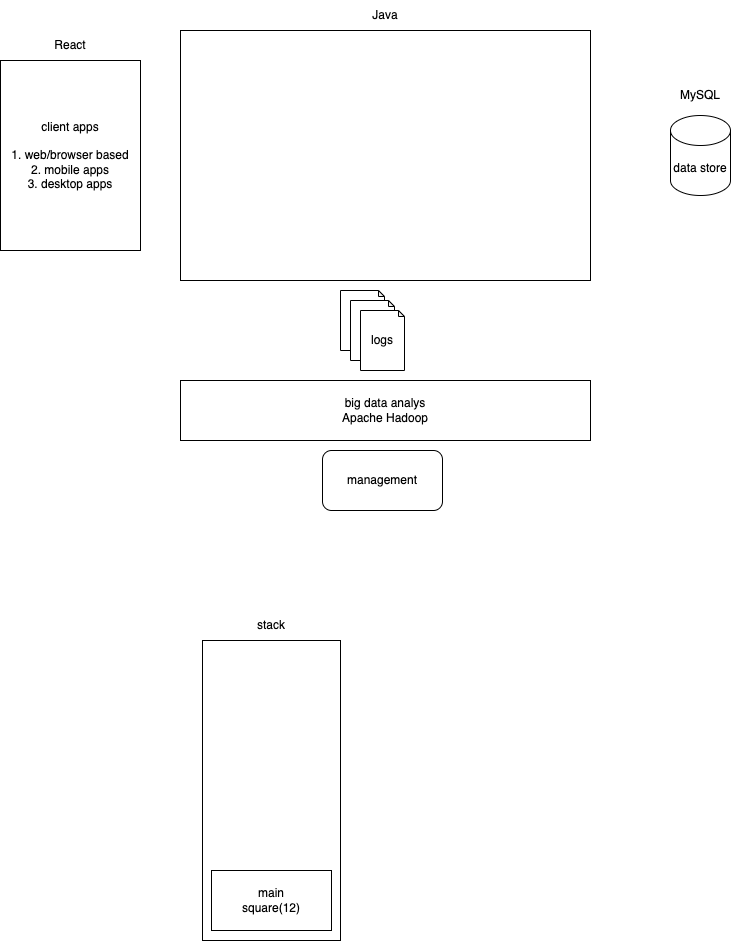

The diagram above was exported from draw.io. Its source (the exported page's mxGraphModel, read from the mxfile embedded in the PNG):
<mxGraphModel dx="950" dy="399" grid="1" gridSize="10" guides="1" tooltips="1" connect="1" arrows="1" fold="1" page="1" pageScale="1" pageWidth="827" pageHeight="1169" math="0" shadow="0">
  <root>
    <mxCell id="0" />
    <mxCell id="1" parent="0" />
    <mxCell id="2" value="client apps&lt;br&gt;&lt;br&gt;1. web/browser based&lt;br&gt;2. mobile apps&lt;br&gt;3. desktop apps" style="rounded=0;whiteSpace=wrap;html=1;" parent="1" vertex="1">
      <mxGeometry x="20" y="80" width="140" height="190" as="geometry" />
    </mxCell>
    <mxCell id="3" value="" style="rounded=0;whiteSpace=wrap;html=1;" parent="1" vertex="1">
      <mxGeometry x="200" y="50" width="410" height="250" as="geometry" />
    </mxCell>
    <mxCell id="4" value="data store" style="shape=cylinder3;whiteSpace=wrap;html=1;boundedLbl=1;backgroundOutline=1;size=15;" parent="1" vertex="1">
      <mxGeometry x="690" y="135" width="60" height="80" as="geometry" />
    </mxCell>
    <mxCell id="5" value="Java" style="text;html=1;strokeColor=none;fillColor=none;align=center;verticalAlign=middle;whiteSpace=wrap;rounded=0;" parent="1" vertex="1">
      <mxGeometry x="375" y="20" width="60" height="30" as="geometry" />
    </mxCell>
    <mxCell id="6" value="React" style="text;html=1;strokeColor=none;fillColor=none;align=center;verticalAlign=middle;whiteSpace=wrap;rounded=0;" parent="1" vertex="1">
      <mxGeometry x="60" y="50" width="60" height="30" as="geometry" />
    </mxCell>
    <mxCell id="7" value="MySQL" style="text;html=1;strokeColor=none;fillColor=none;align=center;verticalAlign=middle;whiteSpace=wrap;rounded=0;" parent="1" vertex="1">
      <mxGeometry x="690" y="100" width="60" height="30" as="geometry" />
    </mxCell>
    <mxCell id="8" value="logs" style="shape=note;whiteSpace=wrap;html=1;backgroundOutline=1;darkOpacity=0.05;size=6;" parent="1" vertex="1">
      <mxGeometry x="360" y="310" width="44" height="60" as="geometry" />
    </mxCell>
    <mxCell id="9" value="logs" style="shape=note;whiteSpace=wrap;html=1;backgroundOutline=1;darkOpacity=0.05;size=6;" parent="1" vertex="1">
      <mxGeometry x="370" y="320" width="44" height="60" as="geometry" />
    </mxCell>
    <mxCell id="10" value="logs" style="shape=note;whiteSpace=wrap;html=1;backgroundOutline=1;darkOpacity=0.05;size=6;" parent="1" vertex="1">
      <mxGeometry x="380" y="330" width="44" height="60" as="geometry" />
    </mxCell>
    <mxCell id="11" value="big data analys&lt;br&gt;Apache Hadoop" style="rounded=0;whiteSpace=wrap;html=1;" parent="1" vertex="1">
      <mxGeometry x="200" y="400" width="410" height="60" as="geometry" />
    </mxCell>
    <mxCell id="12" value="management" style="rounded=1;whiteSpace=wrap;html=1;" parent="1" vertex="1">
      <mxGeometry x="342" y="470" width="120" height="60" as="geometry" />
    </mxCell>
    <mxCell id="13" value="" style="rounded=0;whiteSpace=wrap;html=1;" vertex="1" parent="1">
      <mxGeometry x="222" y="660" width="138" height="300" as="geometry" />
    </mxCell>
    <mxCell id="14" value="stack" style="text;html=1;strokeColor=none;fillColor=none;align=center;verticalAlign=middle;whiteSpace=wrap;rounded=0;" vertex="1" parent="1">
      <mxGeometry x="222" y="630" width="138" height="30" as="geometry" />
    </mxCell>
    <mxCell id="15" value="main&lt;br&gt;square(12)" style="rounded=0;whiteSpace=wrap;html=1;" vertex="1" parent="1">
      <mxGeometry x="231" y="890" width="120" height="60" as="geometry" />
    </mxCell>
  </root>
</mxGraphModel>